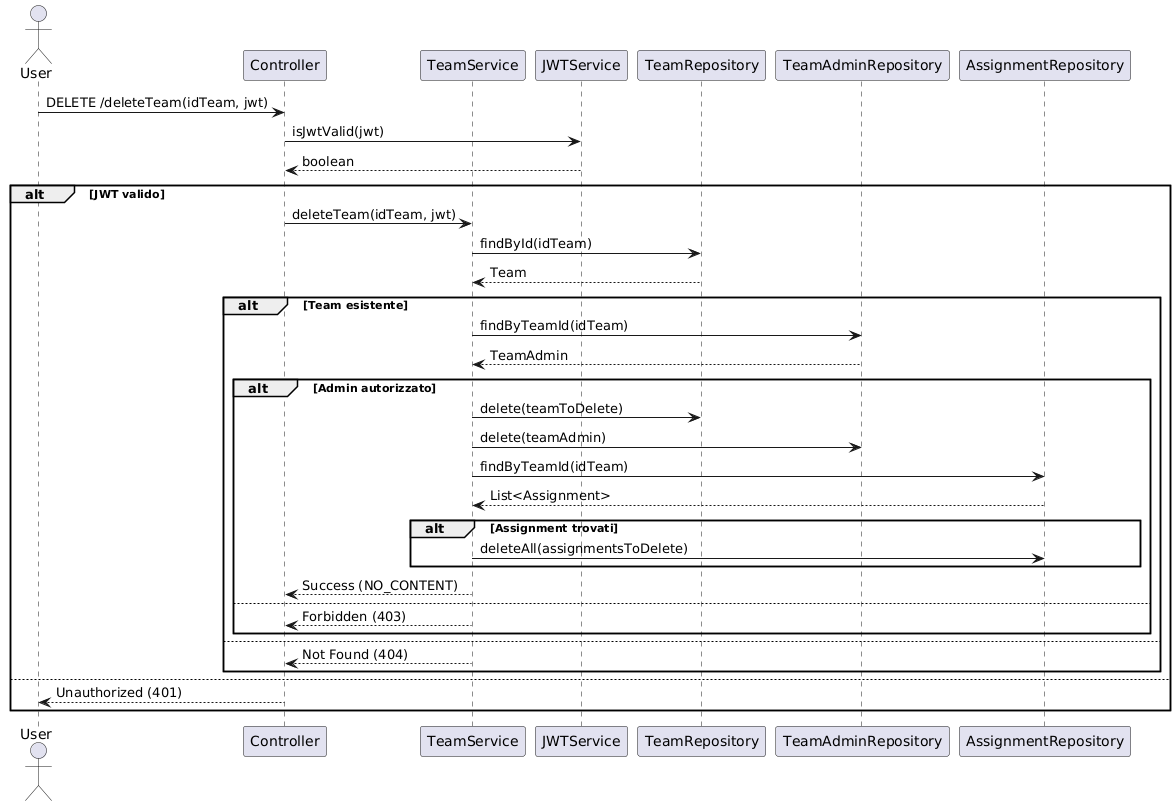

The diagram above was rendered by PlantUML. Its source (embedded in the PNG):
@startuml
actor User
participant "Controller" as Controller
participant "TeamService" as TeamService
participant "JWTService" as JWTService
participant "TeamRepository" as TeamRepo
participant "TeamAdminRepository" as TeamAdminRepo
participant "AssignmentRepository" as AssignmentRepo

User -> Controller : DELETE /deleteTeam(idTeam, jwt)
Controller -> JWTService : isJwtValid(jwt)
JWTService --> Controller : boolean

alt JWT valido
    Controller -> TeamService : deleteTeam(idTeam, jwt)
    TeamService -> TeamRepo : findById(idTeam)
    TeamRepo --> TeamService : Team

    alt Team esistente
        TeamService -> TeamAdminRepo : findByTeamId(idTeam)
        TeamAdminRepo --> TeamService : TeamAdmin

        alt Admin autorizzato
            TeamService -> TeamRepo : delete(teamToDelete)
            TeamService -> TeamAdminRepo : delete(teamAdmin)
            TeamService -> AssignmentRepo : findByTeamId(idTeam)
            AssignmentRepo --> TeamService : List<Assignment>
            alt Assignment trovati
                TeamService -> AssignmentRepo : deleteAll(assignmentsToDelete)
            end
            TeamService --> Controller : Success (NO_CONTENT)
        else
            TeamService --> Controller : Forbidden (403)
        end
    else
        TeamService --> Controller : Not Found (404)
    end
else
    Controller --> User : Unauthorized (401)
end
@enduml